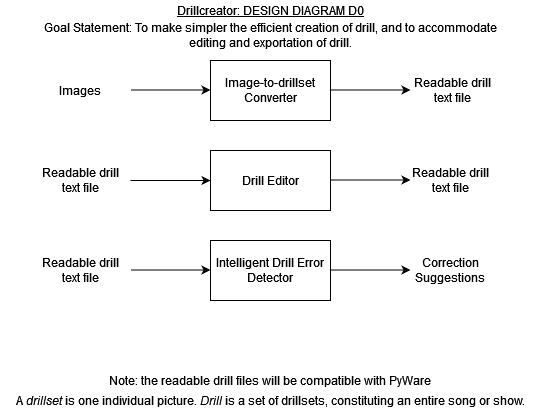

The diagram above was exported from draw.io. Its source (the exported page's mxGraphModel, read from the mxfile embedded in the PNG):
<mxGraphModel dx="825" dy="456" grid="1" gridSize="10" guides="1" tooltips="1" connect="1" arrows="1" fold="1" page="1" pageScale="1" pageWidth="850" pageHeight="1100" math="0" shadow="0">
  <root>
    <mxCell id="0" />
    <mxCell id="1" parent="0" />
    <mxCell id="We0ZCbMeh6iBg4DHWFaN-1" value="Images" style="text;html=1;strokeColor=none;fillColor=none;align=center;verticalAlign=middle;whiteSpace=wrap;rounded=0;" vertex="1" parent="1">
      <mxGeometry x="215" y="240" width="40" height="20" as="geometry" />
    </mxCell>
    <mxCell id="We0ZCbMeh6iBg4DHWFaN-2" value="Readable drill text file" style="text;html=1;strokeColor=none;fillColor=none;align=center;verticalAlign=middle;whiteSpace=wrap;rounded=0;" vertex="1" parent="1">
      <mxGeometry x="195" y="330" width="80" height="20" as="geometry" />
    </mxCell>
    <mxCell id="We0ZCbMeh6iBg4DHWFaN-5" value="" style="rounded=0;whiteSpace=wrap;html=1;" vertex="1" parent="1">
      <mxGeometry x="365" y="220" width="120" height="60" as="geometry" />
    </mxCell>
    <mxCell id="We0ZCbMeh6iBg4DHWFaN-6" value="" style="rounded=0;whiteSpace=wrap;html=1;" vertex="1" parent="1">
      <mxGeometry x="365" y="310" width="120" height="60" as="geometry" />
    </mxCell>
    <mxCell id="We0ZCbMeh6iBg4DHWFaN-7" value="" style="endArrow=classic;html=1;entryX=0;entryY=0.5;entryDx=0;entryDy=0;" edge="1" parent="1" target="We0ZCbMeh6iBg4DHWFaN-6">
      <mxGeometry width="50" height="50" relative="1" as="geometry">
        <mxPoint x="285" y="340" as="sourcePoint" />
        <mxPoint x="335" y="310" as="targetPoint" />
      </mxGeometry>
    </mxCell>
    <mxCell id="We0ZCbMeh6iBg4DHWFaN-8" value="" style="endArrow=classic;html=1;entryX=0;entryY=0.5;entryDx=0;entryDy=0;" edge="1" parent="1">
      <mxGeometry width="50" height="50" relative="1" as="geometry">
        <mxPoint x="485" y="339.5" as="sourcePoint" />
        <mxPoint x="565" y="339.5" as="targetPoint" />
      </mxGeometry>
    </mxCell>
    <mxCell id="We0ZCbMeh6iBg4DHWFaN-9" value="" style="endArrow=classic;html=1;entryX=0;entryY=0.5;entryDx=0;entryDy=0;" edge="1" parent="1">
      <mxGeometry width="50" height="50" relative="1" as="geometry">
        <mxPoint x="285" y="249.5" as="sourcePoint" />
        <mxPoint x="365" y="249.5" as="targetPoint" />
      </mxGeometry>
    </mxCell>
    <mxCell id="We0ZCbMeh6iBg4DHWFaN-10" value="" style="endArrow=classic;html=1;entryX=0;entryY=0.5;entryDx=0;entryDy=0;" edge="1" parent="1">
      <mxGeometry width="50" height="50" relative="1" as="geometry">
        <mxPoint x="485" y="249.5" as="sourcePoint" />
        <mxPoint x="565" y="249.5" as="targetPoint" />
      </mxGeometry>
    </mxCell>
    <mxCell id="We0ZCbMeh6iBg4DHWFaN-11" value="Readable drill text file" style="text;html=1;strokeColor=none;fillColor=none;align=center;verticalAlign=middle;whiteSpace=wrap;rounded=0;" vertex="1" parent="1">
      <mxGeometry x="565" y="240" width="85" height="20" as="geometry" />
    </mxCell>
    <mxCell id="We0ZCbMeh6iBg4DHWFaN-12" value="Readable drill text file" style="text;html=1;strokeColor=none;fillColor=none;align=center;verticalAlign=middle;whiteSpace=wrap;rounded=0;" vertex="1" parent="1">
      <mxGeometry x="560" y="330" width="90" height="20" as="geometry" />
    </mxCell>
    <mxCell id="We0ZCbMeh6iBg4DHWFaN-13" value="Drill Editor" style="text;html=1;strokeColor=none;fillColor=none;align=center;verticalAlign=middle;whiteSpace=wrap;rounded=0;" vertex="1" parent="1">
      <mxGeometry x="385" y="330" width="80" height="20" as="geometry" />
    </mxCell>
    <mxCell id="We0ZCbMeh6iBg4DHWFaN-14" value="Image-to-drillset Converter" style="text;html=1;strokeColor=none;fillColor=none;align=center;verticalAlign=middle;whiteSpace=wrap;rounded=0;" vertex="1" parent="1">
      <mxGeometry x="375" y="240" width="100" height="20" as="geometry" />
    </mxCell>
    <mxCell id="We0ZCbMeh6iBg4DHWFaN-15" value="&lt;div&gt;Note: the readable drill files will be compatible with PyWare&lt;/div&gt;" style="text;html=1;strokeColor=none;fillColor=none;align=center;verticalAlign=middle;whiteSpace=wrap;rounded=0;" vertex="1" parent="1">
      <mxGeometry x="220" y="530" width="410" height="20" as="geometry" />
    </mxCell>
    <mxCell id="We0ZCbMeh6iBg4DHWFaN-16" value="Intelligent Drill Error Detector" style="rounded=0;whiteSpace=wrap;html=1;" vertex="1" parent="1">
      <mxGeometry x="365" y="400" width="120" height="60" as="geometry" />
    </mxCell>
    <mxCell id="We0ZCbMeh6iBg4DHWFaN-17" value="" style="endArrow=classic;html=1;entryX=0;entryY=0.5;entryDx=0;entryDy=0;" edge="1" parent="1">
      <mxGeometry width="50" height="50" relative="1" as="geometry">
        <mxPoint x="285" y="429.5" as="sourcePoint" />
        <mxPoint x="365" y="429.5" as="targetPoint" />
      </mxGeometry>
    </mxCell>
    <mxCell id="We0ZCbMeh6iBg4DHWFaN-18" value="" style="endArrow=classic;html=1;entryX=0;entryY=0.5;entryDx=0;entryDy=0;" edge="1" parent="1">
      <mxGeometry width="50" height="50" relative="1" as="geometry">
        <mxPoint x="485" y="429.5" as="sourcePoint" />
        <mxPoint x="565" y="429.5" as="targetPoint" />
      </mxGeometry>
    </mxCell>
    <mxCell id="We0ZCbMeh6iBg4DHWFaN-20" value="Correction Suggestions" style="text;html=1;strokeColor=none;fillColor=none;align=center;verticalAlign=middle;whiteSpace=wrap;rounded=0;" vertex="1" parent="1">
      <mxGeometry x="585" y="420" width="40" height="20" as="geometry" />
    </mxCell>
    <mxCell id="We0ZCbMeh6iBg4DHWFaN-21" value="Readable drill text file" style="text;html=1;strokeColor=none;fillColor=none;align=center;verticalAlign=middle;whiteSpace=wrap;rounded=0;" vertex="1" parent="1">
      <mxGeometry x="195" y="420" width="80" height="20" as="geometry" />
    </mxCell>
    <mxCell id="We0ZCbMeh6iBg4DHWFaN-22" value="&lt;u&gt;Drillcreator: DESIGN DIAGRAM D0&lt;/u&gt;" style="text;html=1;strokeColor=none;fillColor=none;align=center;verticalAlign=middle;whiteSpace=wrap;rounded=0;" vertex="1" parent="1">
      <mxGeometry x="322.5" y="160" width="205" height="20" as="geometry" />
    </mxCell>
    <mxCell id="qFHUynl-G4RsMc1Ghyyt-1" value="Goal Statement: To make simpler the efficient creation of drill, and to accommodate editing and exportation of drill." style="text;html=1;strokeColor=none;fillColor=none;align=center;verticalAlign=middle;whiteSpace=wrap;rounded=0;" vertex="1" parent="1">
      <mxGeometry x="185" y="180" width="480" height="30" as="geometry" />
    </mxCell>
    <mxCell id="XWI9AnEUylHXqs8XwQ7T-1" value="A &lt;i&gt;drillset&lt;/i&gt; is one individual picture. &lt;i&gt;Drill &lt;/i&gt;is a set of drillsets, constituting an entire song or show." style="text;html=1;strokeColor=none;fillColor=none;align=center;verticalAlign=middle;whiteSpace=wrap;rounded=0;" vertex="1" parent="1">
      <mxGeometry x="155" y="550" width="540" height="20" as="geometry" />
    </mxCell>
  </root>
</mxGraphModel>